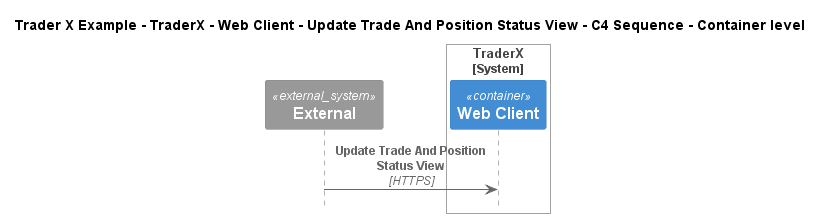

The diagram above was rendered by PlantUML. Its source (embedded in the PNG):
@startuml
!include ..\..\..\..\..\..\..\.c4s\C4_Sequence.puml

title Trader X Example - TraderX - Web Client - Update Trade And Position Status View - C4 Sequence - Container level

System_Ext(C4InterFlow.SoftwareSystems.ExternalSystem, "External", "")

System_Boundary(TraderXExample.SoftwareSystems.TraderX, "TraderX")
    Container(TraderXExample.SoftwareSystems.TraderX.Containers.WebClient, "Web Client", "", "Browser based web interface for TraderX")
Boundary_End()

Rel(C4InterFlow.SoftwareSystems.ExternalSystem, TraderXExample.SoftwareSystems.TraderX.Containers.WebClient, "Update Trade And Position Status View", "HTTPS")


@enduml